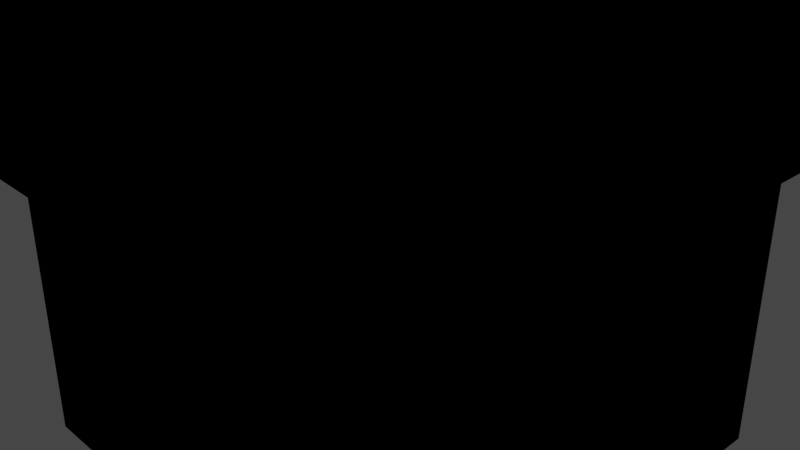 # Source: server_cosmetics_hat.blend  (saved by Blender 3.6.11; exported with 4.5.12 LTS)
import bpy
from mathutils import Matrix  # noqa: F401  (used for matrix-valued properties, if any)

bpy.ops.wm.read_factory_settings(use_empty=True)
scene = bpy.context.scene
scene.name = 'Scene'

# ---- collections
col_collection = bpy.data.collections.new('Collection'); scene.collection.children.link(col_collection)

# ---- images (referenced by path relative to the original .blend; pixels are not part of the script)
import os
ASSET_DIR = os.environ.get("B2B_ASSET_DIR", "")  # directory of the original .blend (textures are referenced by path, not embedded)
HERE = os.path.dirname(os.path.abspath(__file__))  # packed textures are extracted next to this script under _unpacked/

def load_image(name, relpath, width, height, colorspace="sRGB"):
    """Load a texture the original file referenced (path relative to the .blend, or extracted next to this script)."""
    p = next((c for c in (os.path.join(HERE, relpath), os.path.join(ASSET_DIR, relpath)) if relpath and os.path.exists(c)), "")
    if p:
        img = bpy.data.images.load(p, check_existing=True)
        img.name = name
    else:  # same state as the original file: an image datablock whose file is absent (Cycles renders it pink)
        img = bpy.data.images.new(name, width, height)
        img.source = "FILE"
        img.filepath = "//" + (relpath or name)
    img.colorspace_settings.name = colorspace
    return img
img_server_cosmetics_santa_hat_overlay_png = load_image('server_cosmetics_santa_hat_overlay.png', 'server_cosmetics_santa_hat_overlay.png', 1024, 1024, 'sRGB')
img_server_cosmetics_party_hat_png = load_image('server_cosmetics_party_hat.png', 'server_cosmetics_party_hat.png', 1024, 1024, 'sRGB')

# ---- materials (node trees are filled in below, after node groups)
mat_material = bpy.data.materials.new('Material')
mat_material.alpha_threshold = 0.0
mat_material.line_color = (0.0, 0.0, 0.0, 1.0)
mat_party_hat = bpy.data.materials.new('Party_Hat')
mat_party_hat.use_transparent_shadow = False

# ---- material node trees
mat_material.use_nodes = True; mat_material.node_tree.nodes.clear()
_N = mat_material.node_tree.nodes; _L = mat_material.node_tree.links
n0 = _N.new('ShaderNodeBsdfDiffuse'); n0.name = 'Diffuse BSDF'; n0.location = (-81, 258)
n0.inputs[1].default_value = 1.0
n1 = _N.new('ShaderNodeTexImage'); n1.name = 'Image Texture'; n1.location = (-438, 177)
n1.image = img_server_cosmetics_santa_hat_overlay_png
n1.interpolation = 'Closest'
n2 = _N.new('ShaderNodeBsdfTransparent'); n2.name = 'Transparent BSDF'; n2.location = (-66, 49)
n2.inputs[0].default_value = (0.0, 0.0, 0.0, 1.0)
n3 = _N.new('ShaderNodeOutputMaterial'); n3.name = 'Material Output'; n3.location = (592, 253)
n4 = _N.new('ShaderNodeMixShader'); n4.name = 'Mix Shader'; n4.location = (250, 241)
n4.inputs[0].default_value = 0.0
_L.new(n1.outputs[0], n0.inputs[0])
_L.new(n2.outputs[0], n4.inputs[1])
_L.new(n4.outputs[0], n3.inputs[0])
n3.is_active_output = True
mat_party_hat.use_nodes = True; mat_party_hat.node_tree.nodes.clear()
_N = mat_party_hat.node_tree.nodes; _L = mat_party_hat.node_tree.links
n0 = _N.new('ShaderNodeOutputMaterial'); n0.name = 'Material Output'; n0.location = (300, 300)
n1 = _N.new('ShaderNodeBsdfDiffuse'); n1.name = 'Diffuse BSDF'; n1.location = (10, 300)
n1.inputs[1].default_value = 0.5
n2 = _N.new('ShaderNodeTexImage'); n2.name = 'Image Texture'; n2.location = (-280, 280)
n2.image = img_server_cosmetics_party_hat_png
n2.interpolation = 'Closest'
_L.new(n1.outputs[0], n0.inputs[0])
_L.new(n2.outputs[0], n1.inputs[0])
n0.is_active_output = True

# ---- world
world_world = bpy.data.worlds.new('World'); scene.world = world_world
world_world.color = (0.05088, 0.05088, 0.05088)
world_world.use_sun_shadow = False
world_world.sun_shadow_jitter_overblur = 0.0

# ---- cameras
cam_camera = bpy.data.cameras.new('Camera')
cam_camera.clip_end = 100.0
cam_camera.ortho_scale = 7.314

# ---- lights
light_sun = bpy.data.lights.new('Sun', 'SUN')
light_sun.transmission_factor = 0.0
light_sun.energy = 1.0
light_sun.shadow_soft_size = 0.125

# ---- meshes
me_cube = bpy.data.meshes.new('Cube')
me_cube.from_pydata([(2.807, -2.807, -2.807), (2.807, -2.807, 2.807), (2.807, 2.807, -2.807), (2.807, 2.807, 2.807), (-2.807, -2.807, -2.807), (-2.807, -2.807, 2.807), (-2.807, 2.807, -2.807), (-2.807, 2.807, 2.807), (1.404, 0.0, 3.509), (-1.404, 0.0, 3.509), (0.0, 7.018, 3.509), (0.0, 5.614, 3.503), (-1.404, 7.018, 3.503), (1.404, 7.018, 3.503), (0.0, 8.421, 3.503), (0.0, 5.614, 3.503), (0.0, 7.018, 2.099), (0.0, 7.018, 4.906), (0.0, 8.421, 3.503), (1.404, 7.018, 3.503), (0.0, 7.018, 2.099), (0.0, 7.018, 4.906), (-1.404, 7.018, 3.503), (-2.807, 1.404, 2.807), (-1.404, -2.807, 2.807), (1.404, 2.807, 2.807), (2.807, -1.404, 2.807), (-2.807, -1.404, 2.807), (1.404, -2.807, 2.807), (-1.404, 2.807, 2.807), (2.807, 1.404, 2.807), (1.404, -1.404, 3.509), (-1.404, -1.404, 3.509), (-1.404, 1.404, 3.509), (1.404, 1.404, 3.509), (-1.404, 2.807, 3.509), (1.404, 2.807, 3.509), (-4.509, -4.513, 2.105), (4.513, -4.513, 2.105), (-4.555, 4.555, 2.105), (4.513, 4.509, 2.105), (-1.192e-07, 1.192e-07, 2.807), (1.192e-07, 1.192e-07, 4.211), (0.0, 2.807, 4.211), (0.0, 2.807, 2.807), (-3.725e-09, 7.018, 3.509), (0.0, 2.807, 4.211), (0.0, 2.807, 2.807), (-4.532, 0.02104, 2.105), (0.001743, -4.513, 2.105), (4.513, -0.001743, 2.105), (-0.02104, 4.532, 2.105), (-0.009649, 0.009649, 2.105), (2.807, -2.807, 2.807), (2.807, 2.807, 2.807), (-2.807, -2.807, 2.807), (-2.807, 2.807, 2.807), (-2.459, 0.3211, 2.558), (-2.637, 2.506, 1.239), (-0.3446, 2.807, 2.327), (-0.2708, 0.5783, 2.944), (-3.175, 4.234, 6.09)], [], [(12, 14, 13, 11), (29, 25, 34, 33), (30, 2, 0, 26), (34, 25, 3), (28, 0, 4, 24), (29, 6, 2, 25), (2, 6, 4, 0), (35, 36, 8, 9), (33, 34, 31, 32), (18, 16, 15, 17), (24, 32, 31, 28), (22, 20, 19, 21), (1, 28, 31), (23, 33, 32, 27), (5, 27, 32), (33, 23, 7), (28, 1, 5), (23, 5, 27), (35, 10, 36), (27, 4, 6, 23), (25, 2, 3), (6, 29, 7), (23, 6, 7), (4, 27, 5), (34, 3, 30), (26, 0, 1), (2, 30, 3), (24, 4, 5), (0, 28, 1), (1, 31, 26), (5, 32, 24), (33, 7, 29), (28, 5, 24), (23, 7, 5), (34, 30, 26, 31), (52, 50, 40, 51), (43, 44, 41, 42), (46, 45, 47), (48, 52, 51, 39), (37, 49, 52, 48), (49, 38, 50, 52), (54, 56, 55, 53), (57, 61, 58), (58, 61, 59), (59, 61, 60), (60, 61, 57)])
me_cube.polygons.foreach_set('material_index', [0, 0, 0, 0, 0, 0, 0, 0, 0, 0, 0, 0, 0, 0, 0, 0, 0, 0, 0, 0, 0, 0, 0, 0, 0, 0, 0, 0, 0, 0, 0, 0, 0, 0, 0, 0, 0, 0, 0, 0, 0, 0, 1, 1, 1, 1])
_uv = me_cube.uv_layers.new(name='UVMap')
_uv.uv.foreach_set('vector', [0.8125, 0.8125, 0.9375, 0.8125, 0.9375, 0.9375, 0.8125, 0.9375, 0.4375, 0.75, 0.3125, 0.75, 0.3125, 0.8125, 0.4375, 0.8125, 0.6875, 0.75, 0.75, 0.5, 0.5, 0.5, 0.5625, 0.75, 0.3125, 0.8125, 0.3125, 0.75, 0.25, 0.75, 0.4375, 0.75, 0.5, 0.5, 0.25, 0.5, 0.3125, 0.75, 0.9375, 0.75, 1.0, 0.5, 0.75, 0.5, 0.8125, 0.75, 0.5, 1.0, 0.75, 1.0, 0.75, 0.75, 0.5, 0.75, 0.0625, 0.875, 0.1875, 0.875, 0.1875, 0.75, 0.0625, 0.75, 0.4375, 0.8125, 0.3125, 0.8125, 0.3125, 0.9375, 0.4375, 0.9375, 0.8125, 0.8125, 0.8125, 0.9375, 0.9375, 0.9375, 0.9375, 0.8125, 0.4375, 1.0, 0.4375, 0.9375, 0.3125, 0.9375, 0.3125, 1.0, 0.8125, 0.8125, 0.9375, 0.8125, 0.9375, 0.9375, 0.8125, 0.9375, 0.25, 1.0, 0.3125, 1.0, 0.3125, 0.9375, 0.5, 0.8125, 0.4375, 0.8125, 0.4375, 0.9375, 0.5, 0.9375, 0.5, 1.0, 0.5, 0.9375, 0.4375, 0.9375, 0.4375, 0.8125, 0.5, 0.8125, 0.5, 0.75, 0.0, 0.0, 0.0, 0.0, 0.0, 0.0, 0.0, 0.0, 0.0, 0.0, 0.0, 0.0, 0.0625, 0.875, 0.125, 1.0, 0.1875, 0.875, 0.1875, 0.75, 0.25, 0.5, 0.0, 0.5, 0.0625, 0.75, 0.8125, 0.75, 0.75, 0.5, 0.75, 0.75, 1.0, 0.5, 0.9375, 0.75, 1.0, 0.75, 0.0625, 0.75, 0.0, 0.5, 0.0, 0.75, 0.25, 0.5, 0.1875, 0.75, 0.25, 0.75, 0.3125, 0.8125, 0.25, 0.75, 0.25, 0.8125, 0.5625, 0.75, 0.5, 0.5, 0.5, 0.75, 0.75, 0.5, 0.6875, 0.75, 0.75, 0.75, 0.3125, 0.75, 0.25, 0.5, 0.25, 0.75, 0.5, 0.5, 0.4375, 0.75, 0.5, 0.75, 0.25, 1.0, 0.3125, 0.9375, 0.25, 0.9375, 0.5, 1.0, 0.4375, 0.9375, 0.4375, 1.0, 0.4375, 0.8125, 0.5, 0.75, 0.4375, 0.75, 0.0, 0.0, 0.0, 0.0, 0.0, 0.0, 0.0, 0.0, 0.0, 0.0, 0.0, 0.0, 0.3125, 0.8125, 0.25, 0.8125, 0.25, 0.9375, 0.3125, 0.9375, 0.0, 0.25, 0.25, 0.25, 0.25, 0.5, 0.0, 0.5, 0.1875, 0.875, 0.1875, 0.75, 0.0625, 0.75, 0.0625, 0.875, 0.09375, 0.875, 0.125, 1.0, 0.1562, 0.875, 0.0, 0.25, 0.25, 0.25, 0.25, 0.5, 0.0, 0.5, 0.0, 0.25, 0.25, 0.25, 0.25, 0.5, 0.0, 0.5, 0.0, 0.25, 0.25, 0.25, 0.25, 0.5, 0.0, 0.5, 0.75, 0.5, 1.0, 0.5, 1.0, 0.25, 0.75, 0.25, 0.1441, 0.3299, 0.7963, 0.9186, 0.5083, 0.1101, 0.3995, 0.1101, 0.3098, 0.9186, 0.7816, 0.2915, 0.5584, 0.2915, 0.7963, 0.9186, 0.1965, 0.4314, 0.77, 0.1965, 0.3098, 0.7963, 0.4292, 0.1441])
me_cube.materials.append(mat_material)
me_cube.materials.append(mat_party_hat)
me_cube.use_remesh_preserve_volume = False
me_cube.use_remesh_preserve_attributes = False
me_cube.use_mirror_vertex_groups = False
me_cube.use_paint_bone_selection = False
me_cube.use_paint_mask = True
me_cube.update()
me_cube.normals_split_custom_set([tuple(v) for v in zip(*[iter([-0.5292, 0.1504, -0.835, -0.5292, 0.1504, -0.835, -0.5292, 0.1504, -0.835, -0.5292, 0.1505, -0.835, -0.6759, -0.4127, -0.6106, -0.6793, -0.2659, -0.684, -0.678, -0.255, -0.6894, -0.6776, -0.4013, -0.6163, -0.7216, 0.4378, 0.5362, -0.7216, 0.4378, 0.5362, -0.7216, 0.4378, 0.5363, -0.7216, 0.4378, 0.5362, -0.716, 0.2446, -0.6538, -0.7769, 0.1567, -0.6098, -0.8369, 0.03016, -0.5466, 0.4462, 0.8864, -0.1232, 0.4462, 0.8864, -0.1231, 0.4462, 0.8864, -0.1231, 0.4462, 0.8864, -0.1231, -0.4462, -0.8864, 0.1231, -0.4462, -0.8864, 0.1231, -0.4462, -0.8864, 0.1231, -0.4462, -0.8864, 0.1231, 0.5292, -0.1505, 0.835, 0.5292, -0.1504, 0.835, 0.5292, -0.1504, 0.835, 0.5292, -0.1504, 0.835, -0.6243, 0.09396, -0.7755, -0.6187, 0.1256, -0.7755, -0.6179, 0.1298, -0.7755, -0.6248, 0.09097, -0.7755, -0.5293, 0.1504, -0.835, -0.5292, 0.1504, -0.835, -0.5292, 0.1504, -0.835, -0.5292, 0.1505, -0.835, -0.7216, 0.4378, 0.5362, -0.7216, 0.4378, 0.5363, -0.7216, 0.4378, 0.5362, -0.7216, 0.4378, 0.5363, -0.2059, 0.582, -0.7867, -0.2204, 0.5646, -0.7954, -0.2466, 0.5208, -0.8173, -0.2509, 0.5107, -0.8223, -0.4462, -0.8864, 0.1232, -0.4462, -0.8864, 0.1231, -0.4462, -0.8864, 0.1232, -0.4462, -0.8864, 0.1231, -0.5717, 0.4852, -0.6616, -0.5865, 0.4024, -0.7029, -0.5882, 0.3596, -0.7244, -0.1755, -0.1887, -0.9662, -0.1755, -0.1887, -0.9662, -0.1754, -0.1888, -0.9662, -0.1755, -0.1887, -0.9662, -0.3656, 0.2997, -0.8812, -0.3742, 0.2756, -0.8855, -0.3716, 0.2832, -0.8841, -0.6185, -0.2883, -0.7309, -0.6208, -0.2805, -0.732, -0.6116, -0.3111, -0.7275, 0.0, 0.0, 1.0, 0.0, 0.0, 1.0, 0.0, 0.0, 1.0, 0.0, -1.0, -4.371e-08, 9.593e-05, -1.0, -4.371e-08, 0.0, 1.0, -4.371e-08, -0.5349, 0.1559, -0.8304, -0.5355, 0.1539, -0.8304, -0.5373, 0.1474, -0.8304, 0.7216, -0.4378, -0.5362, 0.7216, -0.4378, -0.5362, 0.7216, -0.4379, -0.5362, 0.7216, -0.4378, -0.5363, -0.4462, -0.8864, 0.1231, -0.4462, -0.8864, 0.1231, -0.4462, -0.8864, 0.1231, -0.4462, -0.8864, 0.1231, -0.4462, -0.8864, 0.1232, -0.4462, -0.8864, 0.1231, 0.7216, -0.4378, -0.5362, 0.7216, -0.4378, -0.5362, 0.7216, -0.4378, -0.5363, 0.7216, -0.4378, -0.5363, 0.7216, -0.4378, -0.5363, 0.7216, -0.4377, -0.5363, -0.6524, 0.01585, -0.7577, -0.6516, 0.02595, -0.7581, -0.6528, -0.005957, -0.7575, -0.7216, 0.4378, 0.5363, -0.7216, 0.4378, 0.5363, -0.7216, 0.4378, 0.5362, -0.7216, 0.4377, 0.5363, -0.7216, 0.4378, 0.5362, -0.7216, 0.4378, 0.5363, 0.4462, 0.8864, -0.1231, 0.4462, 0.8864, -0.1231, 0.4462, 0.8864, -0.1231, 0.4462, 0.8864, -0.1231, 0.4462, 0.8864, -0.1231, 0.4462, 0.8864, -0.1231, -0.3627, 0.5502, -0.7522, -0.3841, 0.5502, -0.7414, -0.3624, 0.5502, -0.7523, -0.1292, 0.2407, -0.962, -0.1609, 0.2609, -0.9519, -0.1246, 0.2383, -0.9632, -0.4221, -0.3331, -0.8431, -0.4083, -0.285, -0.8672, -0.3932, -0.2495, -0.885, 0.0, 0.0, 1.0, 0.0, 0.0, 1.0, 0.0, 0.0, 1.0, 0.0, 1.0, -4.371e-08, 0.0, -1.0, -4.371e-08, 9.593e-05, -1.0, -4.371e-08, -0.774, 0.4087, -0.4837, -0.774, 0.4087, -0.4837, -0.7739, 0.4087, -0.4837, -0.774, 0.4087, -0.4837, 6.12e-08, 0.0, 1.0, 6.12e-08, 0.0, 1.0, 6.12e-08, 0.0, 1.0, 6.12e-08, 0.0, 1.0, -0.7755, 0.09396, 0.6243, -0.7755, 0.1256, 0.6187, -0.7755, 0.1298, 0.6179, -0.7755, 0.09097, 0.6248, -0.8304, 0.09818, 0.5485, -0.8304, 0.1151, 0.5452, -0.8304, 0.1654, 0.5321, 1.217e-08, 0.0, 1.0, 1.217e-08, 0.0, 1.0, 1.217e-08, 0.0, 1.0, 1.217e-08, 0.0, 1.0, -3.26e-08, 0.0, 1.0, -3.26e-08, 0.0, 1.0, -3.26e-08, 0.0, 1.0, -3.26e-08, 0.0, 1.0, 1.762e-08, 0.0, 1.0, 1.762e-08, 0.0, 1.0, 1.762e-08, 0.0, 1.0, 1.762e-08, 0.0, 1.0, 0.5292, -0.1505, 0.835, 0.5292, -0.1504, 0.835, 0.5292, -0.1504, 0.835, 0.5292, -0.1504, 0.835, -0.9904, -0.1209, -0.06686, -0.9904, -0.1209, -0.06686, -0.9904, -0.1209, -0.06686, 0.03396, 0.9427, -0.332, 0.03396, 0.9427, -0.332, 0.03396, 0.9427, -0.332, 0.8176, 0.1784, 0.5474, 0.8176, 0.1784, 0.5474, 0.8176, 0.1784, 0.5474, -0.05061, -0.6743, 0.7367, -0.05061, -0.6743, 0.7367, -0.05061, -0.6743, 0.7367])] * 3)])
arm_hat = bpy.data.armatures.new('Hat')  # bones are not reproduced

# ---- objects
ob_cube = bpy.data.objects.new('Cube', me_cube)
ob_camera = bpy.data.objects.new('Camera', cam_camera)
ob_armature = bpy.data.objects.new('Armature', arm_hat)
ob_sun = bpy.data.objects.new('Sun', light_sun)

# ---- transforms, parenting, visibility, modifiers, constraints
ob_cube.parent = ob_armature
ob_cube.location = (0.0, 0.0, 0.0)
ob_cube.lock_rotations_4d = False
ob_cube.empty_display_type = 'ARROWS'
ob_cube.lineart.crease_threshold = 0.0
_vg = ob_cube.vertex_groups.new(name='Tail')
_vg.add([8, 9, 41, 42, 43, 44], 1.0, 'REPLACE')
_vg = ob_cube.vertex_groups.new(name='Bauble')
_vg.add([10, 11, 12, 13, 14, 15, 16, 17, 18, 19, 20, 21, 22, 35, 36, 43, 44, 45, 46, 47], 1.0, 'REPLACE')
_vg = ob_cube.vertex_groups.new(name='Head')
_vg.add([0, 1, 2, 3, 4, 5, 6, 7, 23, 24, 25, 26, 27, 28, 29, 30, 31, 32, 33, 34, 37, 38, 39, 40, 48, 49, 50, 51, 52, 53, 54, 55, 56], 1.0, 'REPLACE')
_m = ob_cube.modifiers.new('Armature', 'ARMATURE')
_m = ob_cube.modifiers.new('Armature.001', 'ARMATURE')
_m.object = ob_armature
ob_camera.location = (7.359, -6.926, 4.958)
ob_camera.rotation_euler = (1.109, 0.0, 0.8149)
ob_camera.lock_rotations_4d = False
ob_camera.empty_display_type = 'ARROWS'
ob_camera.color = (0.0, 0.0, 0.0, 0.0)
ob_camera.display_type = 'WIRE'
ob_camera.lineart.crease_threshold = 0.0
ob_armature.location = (0.0, 0.0, 0.0)
ob_armature.scale = (0.95, 0.95, 0.95)
ob_armature.show_in_front = True
ob_sun.location = (23.72, -41.91, 24.15)

# ---- collection membership
col_collection.objects.link(ob_cube)
col_collection.objects.link(ob_camera)
col_collection.objects.link(ob_armature)
col_collection.objects.link(ob_sun)

# ---- scene / render settings (as saved in the file)
scene.camera = ob_camera
scene.frame_start = 0; scene.frame_end = 41; scene.frame_set(1)
scene.render.engine = 'BLENDER_EEVEE_NEXT'
scene.render.fps = 50
scene.cycles.use_denoising = False
scene.cycles.samples = 128
scene.cycles.sampling_pattern = 'TABULATED_SOBOL'
scene.cycles.use_adaptive_sampling = False
scene.cycles.use_light_tree = False
scene.view_settings.view_transform = 'Filmic'
bpy.context.view_layer.update()
